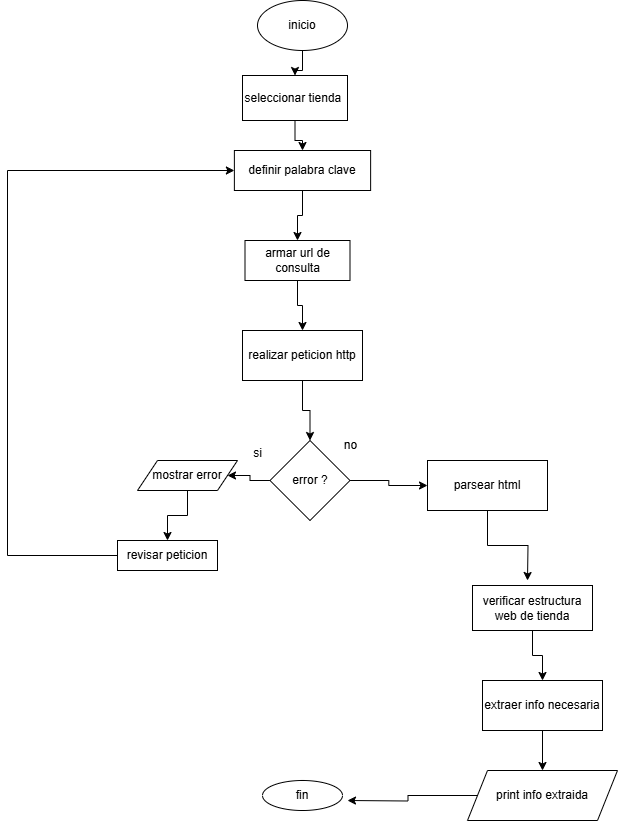

The diagram above was exported from draw.io. Its source (the exported page's mxGraphModel, read from the mxfile embedded in the PNG):
<mxGraphModel dx="1042" dy="567" grid="1" gridSize="10" guides="1" tooltips="1" connect="1" arrows="1" fold="1" page="1" pageScale="1" pageWidth="827" pageHeight="1169" math="0" shadow="0">
  <root>
    <mxCell id="0" />
    <mxCell id="1" parent="0" />
    <mxCell id="SSYk0a_2PFYlHI5W1egK-18" value="" style="edgeStyle=orthogonalEdgeStyle;rounded=0;orthogonalLoop=1;jettySize=auto;html=1;" edge="1" parent="1" source="SSYk0a_2PFYlHI5W1egK-1" target="SSYk0a_2PFYlHI5W1egK-3">
      <mxGeometry relative="1" as="geometry" />
    </mxCell>
    <mxCell id="SSYk0a_2PFYlHI5W1egK-1" value="inicio" style="ellipse;whiteSpace=wrap;html=1;" vertex="1" parent="1">
      <mxGeometry x="340" width="90" height="50" as="geometry" />
    </mxCell>
    <mxCell id="SSYk0a_2PFYlHI5W1egK-22" value="" style="edgeStyle=orthogonalEdgeStyle;rounded=0;orthogonalLoop=1;jettySize=auto;html=1;" edge="1" parent="1" source="SSYk0a_2PFYlHI5W1egK-2" target="SSYk0a_2PFYlHI5W1egK-12">
      <mxGeometry relative="1" as="geometry" />
    </mxCell>
    <mxCell id="SSYk0a_2PFYlHI5W1egK-2" value="definir palabra clave" style="rounded=0;whiteSpace=wrap;html=1;" vertex="1" parent="1">
      <mxGeometry x="316.88" y="150" width="136.25" height="40" as="geometry" />
    </mxCell>
    <mxCell id="SSYk0a_2PFYlHI5W1egK-21" value="" style="edgeStyle=orthogonalEdgeStyle;rounded=0;orthogonalLoop=1;jettySize=auto;html=1;" edge="1" parent="1" source="SSYk0a_2PFYlHI5W1egK-3" target="SSYk0a_2PFYlHI5W1egK-2">
      <mxGeometry relative="1" as="geometry" />
    </mxCell>
    <mxCell id="SSYk0a_2PFYlHI5W1egK-3" value="seleccionar tienda&amp;nbsp;" style="rounded=0;whiteSpace=wrap;html=1;" vertex="1" parent="1">
      <mxGeometry x="325" y="75" width="105" height="45" as="geometry" />
    </mxCell>
    <mxCell id="SSYk0a_2PFYlHI5W1egK-24" value="" style="edgeStyle=orthogonalEdgeStyle;rounded=0;orthogonalLoop=1;jettySize=auto;html=1;" edge="1" parent="1" source="SSYk0a_2PFYlHI5W1egK-4" target="SSYk0a_2PFYlHI5W1egK-6">
      <mxGeometry relative="1" as="geometry" />
    </mxCell>
    <mxCell id="SSYk0a_2PFYlHI5W1egK-4" value="realizar peticion http" style="rounded=0;whiteSpace=wrap;html=1;" vertex="1" parent="1">
      <mxGeometry x="325" y="330" width="120" height="50" as="geometry" />
    </mxCell>
    <mxCell id="SSYk0a_2PFYlHI5W1egK-25" value="" style="edgeStyle=orthogonalEdgeStyle;rounded=0;orthogonalLoop=1;jettySize=auto;html=1;" edge="1" parent="1" source="SSYk0a_2PFYlHI5W1egK-6" target="SSYk0a_2PFYlHI5W1egK-8">
      <mxGeometry relative="1" as="geometry" />
    </mxCell>
    <mxCell id="SSYk0a_2PFYlHI5W1egK-32" style="edgeStyle=orthogonalEdgeStyle;rounded=0;orthogonalLoop=1;jettySize=auto;html=1;exitX=1;exitY=0.5;exitDx=0;exitDy=0;entryX=0;entryY=0.5;entryDx=0;entryDy=0;" edge="1" parent="1" source="SSYk0a_2PFYlHI5W1egK-6" target="SSYk0a_2PFYlHI5W1egK-13">
      <mxGeometry relative="1" as="geometry" />
    </mxCell>
    <mxCell id="SSYk0a_2PFYlHI5W1egK-6" value="error ?" style="rhombus;whiteSpace=wrap;html=1;" vertex="1" parent="1">
      <mxGeometry x="352.5" y="440" width="80" height="80" as="geometry" />
    </mxCell>
    <mxCell id="SSYk0a_2PFYlHI5W1egK-29" value="" style="edgeStyle=orthogonalEdgeStyle;rounded=0;orthogonalLoop=1;jettySize=auto;html=1;entryX=0;entryY=0.5;entryDx=0;entryDy=0;" edge="1" parent="1" source="SSYk0a_2PFYlHI5W1egK-7" target="SSYk0a_2PFYlHI5W1egK-2">
      <mxGeometry relative="1" as="geometry">
        <mxPoint x="90" y="80" as="targetPoint" />
        <Array as="points">
          <mxPoint x="90" y="555" />
          <mxPoint x="90" y="170" />
        </Array>
      </mxGeometry>
    </mxCell>
    <mxCell id="SSYk0a_2PFYlHI5W1egK-7" value="revisar peticion" style="rounded=0;whiteSpace=wrap;html=1;" vertex="1" parent="1">
      <mxGeometry x="200" y="540" width="100" height="30" as="geometry" />
    </mxCell>
    <mxCell id="SSYk0a_2PFYlHI5W1egK-26" value="" style="edgeStyle=orthogonalEdgeStyle;rounded=0;orthogonalLoop=1;jettySize=auto;html=1;" edge="1" parent="1" source="SSYk0a_2PFYlHI5W1egK-8" target="SSYk0a_2PFYlHI5W1egK-7">
      <mxGeometry relative="1" as="geometry" />
    </mxCell>
    <mxCell id="SSYk0a_2PFYlHI5W1egK-8" value="mostrar error" style="shape=parallelogram;perimeter=parallelogramPerimeter;whiteSpace=wrap;html=1;fixedSize=1;" vertex="1" parent="1">
      <mxGeometry x="220" y="460" width="100" height="30" as="geometry" />
    </mxCell>
    <mxCell id="SSYk0a_2PFYlHI5W1egK-34" value="" style="edgeStyle=orthogonalEdgeStyle;rounded=0;orthogonalLoop=1;jettySize=auto;html=1;" edge="1" parent="1" source="SSYk0a_2PFYlHI5W1egK-9" target="SSYk0a_2PFYlHI5W1egK-15">
      <mxGeometry relative="1" as="geometry" />
    </mxCell>
    <mxCell id="SSYk0a_2PFYlHI5W1egK-9" value="verificar estructura web de tienda" style="rounded=0;whiteSpace=wrap;html=1;" vertex="1" parent="1">
      <mxGeometry x="555" y="585" width="120" height="45" as="geometry" />
    </mxCell>
    <mxCell id="SSYk0a_2PFYlHI5W1egK-23" value="" style="edgeStyle=orthogonalEdgeStyle;rounded=0;orthogonalLoop=1;jettySize=auto;html=1;" edge="1" parent="1" source="SSYk0a_2PFYlHI5W1egK-12" target="SSYk0a_2PFYlHI5W1egK-4">
      <mxGeometry relative="1" as="geometry" />
    </mxCell>
    <mxCell id="SSYk0a_2PFYlHI5W1egK-12" value="armar url de consulta" style="rounded=0;whiteSpace=wrap;html=1;" vertex="1" parent="1">
      <mxGeometry x="327.5" y="240" width="105" height="40" as="geometry" />
    </mxCell>
    <mxCell id="SSYk0a_2PFYlHI5W1egK-33" style="edgeStyle=orthogonalEdgeStyle;rounded=0;orthogonalLoop=1;jettySize=auto;html=1;" edge="1" parent="1" source="SSYk0a_2PFYlHI5W1egK-13">
      <mxGeometry relative="1" as="geometry">
        <mxPoint x="610" y="580" as="targetPoint" />
      </mxGeometry>
    </mxCell>
    <mxCell id="SSYk0a_2PFYlHI5W1egK-13" value="parsear html" style="rounded=0;whiteSpace=wrap;html=1;" vertex="1" parent="1">
      <mxGeometry x="510" y="460" width="120" height="50" as="geometry" />
    </mxCell>
    <mxCell id="SSYk0a_2PFYlHI5W1egK-14" style="edgeStyle=orthogonalEdgeStyle;rounded=0;orthogonalLoop=1;jettySize=auto;html=1;exitX=0.5;exitY=1;exitDx=0;exitDy=0;" edge="1" parent="1" source="SSYk0a_2PFYlHI5W1egK-3" target="SSYk0a_2PFYlHI5W1egK-3">
      <mxGeometry relative="1" as="geometry" />
    </mxCell>
    <mxCell id="SSYk0a_2PFYlHI5W1egK-35" value="" style="edgeStyle=orthogonalEdgeStyle;rounded=0;orthogonalLoop=1;jettySize=auto;html=1;" edge="1" parent="1" source="SSYk0a_2PFYlHI5W1egK-15" target="SSYk0a_2PFYlHI5W1egK-16">
      <mxGeometry relative="1" as="geometry" />
    </mxCell>
    <mxCell id="SSYk0a_2PFYlHI5W1egK-15" value="extraer info necesaria" style="rounded=0;whiteSpace=wrap;html=1;" vertex="1" parent="1">
      <mxGeometry x="565" y="680" width="120" height="50" as="geometry" />
    </mxCell>
    <mxCell id="SSYk0a_2PFYlHI5W1egK-37" value="" style="edgeStyle=orthogonalEdgeStyle;rounded=0;orthogonalLoop=1;jettySize=auto;html=1;" edge="1" parent="1" source="SSYk0a_2PFYlHI5W1egK-16">
      <mxGeometry relative="1" as="geometry">
        <mxPoint x="430" y="800" as="targetPoint" />
      </mxGeometry>
    </mxCell>
    <mxCell id="SSYk0a_2PFYlHI5W1egK-16" value="print info extraida" style="shape=parallelogram;perimeter=parallelogramPerimeter;whiteSpace=wrap;html=1;fixedSize=1;" vertex="1" parent="1">
      <mxGeometry x="550" y="770" width="150" height="50" as="geometry" />
    </mxCell>
    <mxCell id="SSYk0a_2PFYlHI5W1egK-17" value="fin" style="ellipse;whiteSpace=wrap;html=1;" vertex="1" parent="1">
      <mxGeometry x="345.01" y="780" width="80" height="30" as="geometry" />
    </mxCell>
    <mxCell id="SSYk0a_2PFYlHI5W1egK-30" value="si" style="text;html=1;align=center;verticalAlign=middle;resizable=0;points=[];autosize=1;strokeColor=none;fillColor=none;" vertex="1" parent="1">
      <mxGeometry x="325" y="438" width="30" height="30" as="geometry" />
    </mxCell>
    <mxCell id="SSYk0a_2PFYlHI5W1egK-31" value="no" style="text;html=1;align=center;verticalAlign=middle;resizable=0;points=[];autosize=1;strokeColor=none;fillColor=none;" vertex="1" parent="1">
      <mxGeometry x="413.13" y="430" width="40" height="30" as="geometry" />
    </mxCell>
  </root>
</mxGraphModel>